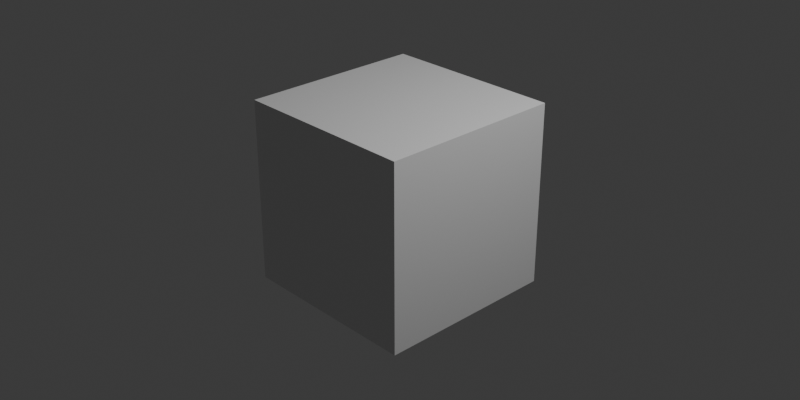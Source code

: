 # Source: texture_gradient_linear_color.blend  (saved by Blender 4.5.91; exported with 4.5.12 LTS)
import bpy
from mathutils import Matrix  # noqa: F401  (used for matrix-valued properties, if any)

bpy.ops.wm.read_factory_settings(use_empty=True)
scene = bpy.context.scene
scene.name = 'Scene'

# ---- collections
col_collection = bpy.data.collections.new('Collection'); scene.collection.children.link(col_collection)

# ---- materials (node trees are filled in below, after node groups)
mat_material = bpy.data.materials.new('Material')
mat_material.alpha_threshold = 0.0
mat_material.roughness = 0.5
mat_material.line_color = (0.0, 0.0, 0.0, 1.0)

# ---- material node trees
mat_material.use_nodes = True; mat_material.node_tree.nodes.clear()
_N = mat_material.node_tree.nodes; _L = mat_material.node_tree.links
n0 = _N.new('ShaderNodeOutputMaterial'); n0.name = 'Material Output'; n0.location = (200, 100)
n1 = _N.new('ShaderNodeBsdfPrincipled'); n1.name = 'Principled BSDF'; n1.location = (-200, 100)
n1.inputs[3].default_value = 1.45
_L.new(n1.outputs[0], n0.inputs[0])
n0.is_active_output = True

# ---- world
world_world = bpy.data.worlds.new('World'); scene.world = world_world
world_world.use_nodes = True; world_world.node_tree.nodes.clear()
_N = world_world.node_tree.nodes; _L = world_world.node_tree.links
n0 = _N.new('ShaderNodeOutputWorld'); n0.name = 'World Output'; n0.location = (200, 100)
n1 = _N.new('ShaderNodeBackground'); n1.name = 'Background'; n1.location = (-200, 100)
n1.inputs[0].default_value = (0.05088, 0.05088, 0.05088, 1.0)
_L.new(n1.outputs[0], n0.inputs[0])
n0.is_active_output = True
world_world.color = (0.05088, 0.05088, 0.05088)
world_world.sun_shadow_jitter_overblur = 0.0

# ---- cameras
cam_camera = bpy.data.cameras.new('Camera')
cam_camera.clip_end = 100.0
cam_camera.ortho_scale = 7.314

# ---- lights
light_light = bpy.data.lights.new('Light', 'POINT')
light_light.energy = 1000.0
light_light.shadow_soft_size = 0.1

# ---- meshes
me_cube = bpy.data.meshes.new('Cube')
me_cube.from_pydata([(1.0, 1.0, 1.0), (1.0, 1.0, -1.0), (1.0, -1.0, 1.0), (1.0, -1.0, -1.0), (-1.0, 1.0, 1.0), (-1.0, 1.0, -1.0), (-1.0, -1.0, 1.0), (-1.0, -1.0, -1.0)], [], [(0, 4, 6, 2), (3, 2, 6, 7), (7, 6, 4, 5), (5, 1, 3, 7), (1, 0, 2, 3), (5, 4, 0, 1)])
_uv = me_cube.uv_layers.new(name='UVMap')
_uv.uv.foreach_set('vector', [0.625, 0.5, 0.875, 0.5, 0.875, 0.75, 0.625, 0.75, 0.375, 0.75, 0.625, 0.75, 0.625, 1.0, 0.375, 1.0, 0.375, 0.0, 0.625, 0.0, 0.625, 0.25, 0.375, 0.25, 0.125, 0.5, 0.375, 0.5, 0.375, 0.75, 0.125, 0.75, 0.375, 0.5, 0.625, 0.5, 0.625, 0.75, 0.375, 0.75, 0.375, 0.25, 0.625, 0.25, 0.625, 0.5, 0.375, 0.5])
me_cube.materials.append(mat_material)
me_cube.use_mirror_vertex_groups = False
me_cube.update()

# ---- objects
ob_cube = bpy.data.objects.new('Cube', me_cube)
ob_light = bpy.data.objects.new('Light', light_light)
ob_camera = bpy.data.objects.new('Camera', cam_camera)

# ---- transforms, parenting, visibility, modifiers, constraints
ob_cube.location = (0.0, 0.0, 0.0)
ob_cube.lock_rotations_4d = False
ob_cube.empty_display_type = 'ARROWS'
ob_cube.lineart.crease_threshold = 0.0
ob_light.location = (4.076, 1.005, 5.904)
ob_light.rotation_euler = (0.6503, 0.05522, 1.866)
ob_light.lock_rotations_4d = False
ob_light.empty_display_type = 'ARROWS'
ob_light.color = (0.0, 0.0, 0.0, 0.0)
ob_light.lineart.crease_threshold = 0.0
ob_camera.location = (7.359, -6.926, 4.958)
ob_camera.rotation_euler = (1.109, 0.0, 0.8149)
ob_camera.lock_rotations_4d = False
ob_camera.empty_display_type = 'ARROWS'
ob_camera.color = (0.0, 0.0, 0.0, 0.0)
ob_camera.display_type = 'WIRE'
ob_camera.lineart.crease_threshold = 0.0

# ---- collection membership
col_collection.objects.link(ob_cube)
col_collection.objects.link(ob_light)
col_collection.objects.link(ob_camera)

# ---- scene / render settings (as saved in the file)
scene.camera = ob_camera
scene.frame_start = 1; scene.frame_end = 250; scene.frame_set(1)
scene.render.engine = 'BLENDER_EEVEE_NEXT'
scene.render.resolution_x = 128
scene.render.resolution_y = 64
bpy.context.view_layer.update()

